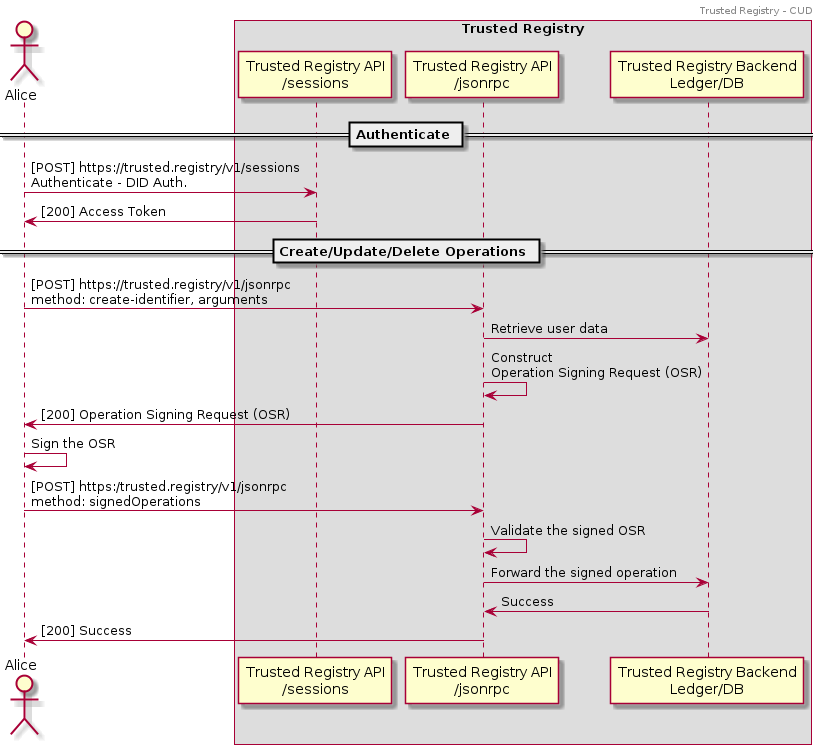

The diagram above was rendered by PlantUML. Its source (embedded in the PNG):
@startuml trusted-registry-cud

header Trusted Registry - CUD

actor Alice as a order 0

box Trusted Registry
participant "Trusted Registry API\n/sessions" as trApi2 order 1
participant "Trusted Registry API\n/jsonrpc" as trApi order 2
participant "Trusted Registry Backend\nLedger/DB" as trB order 3
end box

== Authenticate ==
a -> trApi2: [POST] https://trusted.registry/v1/sessions\nAuthenticate - DID Auth.
a <- trApi2: [200] Access Token

== Create/Update/Delete Operations ==
a -> trApi: [POST] https://trusted.registry/v1/jsonrpc\nmethod: create-identifier, arguments
trApi -> trB: Retrieve user data
trApi -> trApi: Construct\nOperation Signing Request (OSR)
a <- trApi: [200] Operation Signing Request (OSR)

a -> a: Sign the OSR
a -> trApi: [POST] https:/trusted.registry/v1/jsonrpc\nmethod: signedOperations

trApi -> trApi: Validate the signed OSR
trApi -> trB: Forward the signed operation
trApi <- trB: Success
a <- trApi: [200] Success

@enduml